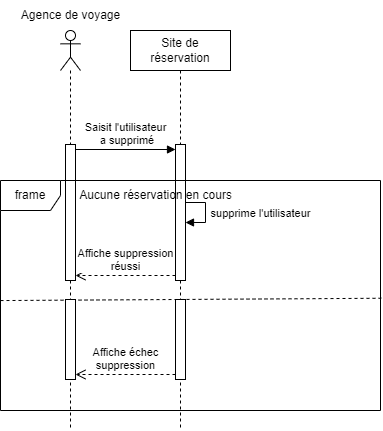

The diagram above was exported from draw.io. Its source (the exported page's mxGraphModel, read from the mxfile embedded in the PNG):
<mxGraphModel dx="1050" dy="565" grid="1" gridSize="10" guides="1" tooltips="1" connect="1" arrows="1" fold="1" page="1" pageScale="1" pageWidth="827" pageHeight="1169" math="0" shadow="0">
  <root>
    <mxCell id="0" />
    <mxCell id="1" parent="0" />
    <mxCell id="Qym0jKLKwoV__w_VofN0-1" value="" style="shape=umlLifeline;perimeter=lifelinePerimeter;whiteSpace=wrap;html=1;container=1;dropTarget=0;collapsible=0;recursiveResize=0;outlineConnect=0;portConstraint=eastwest;newEdgeStyle={&quot;curved&quot;:0,&quot;rounded&quot;:0};participant=umlActor;" parent="1" vertex="1">
      <mxGeometry x="70" y="30" width="20" height="400" as="geometry" />
    </mxCell>
    <mxCell id="Qym0jKLKwoV__w_VofN0-2" value="" style="html=1;points=[[0,0,0,0,5],[0,1,0,0,-5],[1,0,0,0,5],[1,1,0,0,-5]];perimeter=orthogonalPerimeter;outlineConnect=0;targetShapes=umlLifeline;portConstraint=eastwest;newEdgeStyle={&quot;curved&quot;:0,&quot;rounded&quot;:0};" parent="Qym0jKLKwoV__w_VofN0-1" vertex="1">
      <mxGeometry x="5" y="114" width="10" height="136" as="geometry" />
    </mxCell>
    <mxCell id="Qym0jKLKwoV__w_VofN0-4" value="Site de réservation" style="shape=umlLifeline;perimeter=lifelinePerimeter;whiteSpace=wrap;html=1;container=1;dropTarget=0;collapsible=0;recursiveResize=0;outlineConnect=0;portConstraint=eastwest;newEdgeStyle={&quot;curved&quot;:0,&quot;rounded&quot;:0};" parent="1" vertex="1">
      <mxGeometry x="140" y="30" width="100" height="400" as="geometry" />
    </mxCell>
    <mxCell id="Qym0jKLKwoV__w_VofN0-5" value="" style="html=1;points=[[0,0,0,0,5],[0,1,0,0,-5],[1,0,0,0,5],[1,1,0,0,-5]];perimeter=orthogonalPerimeter;outlineConnect=0;targetShapes=umlLifeline;portConstraint=eastwest;newEdgeStyle={&quot;curved&quot;:0,&quot;rounded&quot;:0};" parent="Qym0jKLKwoV__w_VofN0-4" vertex="1">
      <mxGeometry x="45" y="114" width="10" height="136" as="geometry" />
    </mxCell>
    <mxCell id="Qym0jKLKwoV__w_VofN0-7" value="supprime l'utilisateur" style="html=1;verticalAlign=bottom;endArrow=block;curved=0;rounded=0;elbow=vertical;" parent="Qym0jKLKwoV__w_VofN0-4" source="Qym0jKLKwoV__w_VofN0-5" target="Qym0jKLKwoV__w_VofN0-5" edge="1">
      <mxGeometry x="0.3333" y="-55" width="80" relative="1" as="geometry">
        <mxPoint x="70" y="230" as="sourcePoint" />
        <mxPoint x="150" y="230" as="targetPoint" />
        <mxPoint x="55" y="55" as="offset" />
      </mxGeometry>
    </mxCell>
    <mxCell id="Qym0jKLKwoV__w_VofN0-9" value="Saisit l'utilisateur&lt;br&gt;&amp;nbsp;a supprimé" style="html=1;verticalAlign=bottom;endArrow=block;curved=0;rounded=0;exitX=1;exitY=0;exitDx=0;exitDy=5;exitPerimeter=0;entryX=0;entryY=0;entryDx=0;entryDy=5;entryPerimeter=0;" parent="1" source="Qym0jKLKwoV__w_VofN0-2" target="Qym0jKLKwoV__w_VofN0-5" edge="1">
      <mxGeometry width="80" relative="1" as="geometry">
        <mxPoint x="100" y="164" as="sourcePoint" />
        <mxPoint x="180" y="164" as="targetPoint" />
      </mxGeometry>
    </mxCell>
    <mxCell id="Qym0jKLKwoV__w_VofN0-14" value="Affiche suppression&lt;br&gt;réussi" style="html=1;verticalAlign=bottom;endArrow=open;dashed=1;endSize=8;curved=0;rounded=0;exitX=0;exitY=1;exitDx=0;exitDy=-5;exitPerimeter=0;entryX=1;entryY=1;entryDx=0;entryDy=-5;entryPerimeter=0;" parent="1" source="Qym0jKLKwoV__w_VofN0-5" target="Qym0jKLKwoV__w_VofN0-2" edge="1">
      <mxGeometry relative="1" as="geometry">
        <mxPoint x="180" y="270" as="sourcePoint" />
        <mxPoint x="100" y="270" as="targetPoint" />
      </mxGeometry>
    </mxCell>
    <mxCell id="Qym0jKLKwoV__w_VofN0-22" value="Agence de voyage" style="text;html=1;align=center;verticalAlign=middle;resizable=0;points=[];autosize=1;strokeColor=none;fillColor=none;" parent="1" vertex="1">
      <mxGeometry x="20" width="120" height="30" as="geometry" />
    </mxCell>
    <mxCell id="Qym0jKLKwoV__w_VofN0-23" value="frame" style="shape=umlFrame;whiteSpace=wrap;html=1;pointerEvents=0;" parent="1" vertex="1">
      <mxGeometry x="10" y="180" width="380" height="230" as="geometry" />
    </mxCell>
    <mxCell id="Qym0jKLKwoV__w_VofN0-24" value="" style="endArrow=none;dashed=1;html=1;rounded=0;exitX=0;exitY=0.522;exitDx=0;exitDy=0;exitPerimeter=0;entryX=1.002;entryY=0.512;entryDx=0;entryDy=0;entryPerimeter=0;" parent="1" source="Qym0jKLKwoV__w_VofN0-23" target="Qym0jKLKwoV__w_VofN0-23" edge="1">
      <mxGeometry width="50" height="50" relative="1" as="geometry">
        <mxPoint x="230" y="340" as="sourcePoint" />
        <mxPoint x="280" y="290" as="targetPoint" />
      </mxGeometry>
    </mxCell>
    <mxCell id="Qym0jKLKwoV__w_VofN0-25" value="" style="html=1;points=[[0,0,0,0,5],[0,1,0,0,-5],[1,0,0,0,5],[1,1,0,0,-5]];perimeter=orthogonalPerimeter;outlineConnect=0;targetShapes=umlLifeline;portConstraint=eastwest;newEdgeStyle={&quot;curved&quot;:0,&quot;rounded&quot;:0};" parent="1" vertex="1">
      <mxGeometry x="75" y="299" width="10" height="80" as="geometry" />
    </mxCell>
    <mxCell id="Qym0jKLKwoV__w_VofN0-26" value="" style="html=1;points=[[0,0,0,0,5],[0,1,0,0,-5],[1,0,0,0,5],[1,1,0,0,-5]];perimeter=orthogonalPerimeter;outlineConnect=0;targetShapes=umlLifeline;portConstraint=eastwest;newEdgeStyle={&quot;curved&quot;:0,&quot;rounded&quot;:0};" parent="1" vertex="1">
      <mxGeometry x="185" y="299" width="10" height="80" as="geometry" />
    </mxCell>
    <mxCell id="Qym0jKLKwoV__w_VofN0-27" value="Affiche échec &lt;br&gt;suppression" style="html=1;verticalAlign=bottom;endArrow=open;dashed=1;endSize=8;curved=0;rounded=0;exitX=0;exitY=1;exitDx=0;exitDy=-5;exitPerimeter=0;entryX=1;entryY=1;entryDx=0;entryDy=-5;entryPerimeter=0;" parent="1" source="Qym0jKLKwoV__w_VofN0-26" target="Qym0jKLKwoV__w_VofN0-25" edge="1">
      <mxGeometry relative="1" as="geometry">
        <mxPoint x="180" y="390" as="sourcePoint" />
        <mxPoint x="100" y="390" as="targetPoint" />
      </mxGeometry>
    </mxCell>
    <mxCell id="Qym0jKLKwoV__w_VofN0-28" value="Aucune réservation en cours" style="text;html=1;align=center;verticalAlign=middle;resizable=0;points=[];autosize=1;strokeColor=none;fillColor=none;" parent="1" vertex="1">
      <mxGeometry x="75" y="180" width="180" height="30" as="geometry" />
    </mxCell>
  </root>
</mxGraphModel>